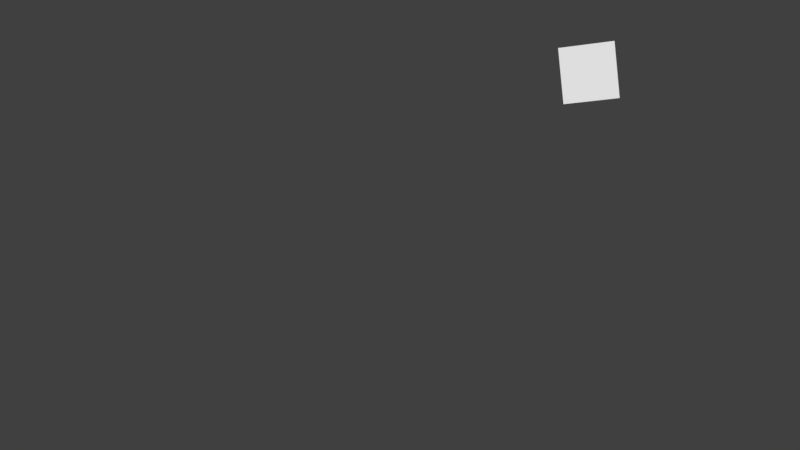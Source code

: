 # Source: arm-simulation.blend  (saved by Blender 2.79.0; exported with 4.5.12 LTS)
import bpy
from mathutils import Matrix  # noqa: F401  (used for matrix-valued properties, if any)

bpy.ops.wm.read_factory_settings(use_empty=True)
scene = bpy.context.scene
scene.name = 'Scene'

# ---- collections
col_collection_2 = bpy.data.collections.new('Collection 2'); scene.collection.children.link(col_collection_2)
col_collection_16 = bpy.data.collections.new('Collection 16'); scene.collection.children.link(col_collection_16)

# ---- world
world_world = bpy.data.worlds.new('World'); scene.world = world_world
world_world.color = (0.05088, 0.05088, 0.05088)
world_world.use_sun_shadow = False
world_world.sun_shadow_jitter_overblur = 0.0
world_world.cycles.sampling_method = 'MANUAL'

# ---- meshes
me_009 = bpy.data.meshes.new('平面.009')
me_009.from_pydata([(0.0, 5.0, 0.0), (-0.9754, 4.904, 0.0), (-1.913, 4.619, 0.0), (-2.778, 4.157, 0.0), (-3.536, 3.536, 0.0), (-4.157, 2.778, 0.0), (-4.619, 1.913, 0.0), (-4.904, 0.9755, 0.0), (-5.0, 0.0, 0.0), (-4.904, -0.9755, 0.0), (-4.619, -1.913, 0.0), (-4.157, -2.778, 0.0), (-3.536, -3.536, 0.0), (-2.778, -4.157, 0.0), (-1.913, -4.619, 0.0), (-0.9754, -4.904, 0.0), (0.0, -5.0, 0.0), (0.9754, -4.904, 0.0), (1.913, -4.619, 0.0), (2.778, -4.157, 0.0), (3.536, -3.536, 0.0), (4.157, -2.778, 0.0), (4.619, -1.913, 0.0), (4.904, -0.9754, 0.0), (5.0, 5.722e-06, 0.0), (4.904, 0.9755, 0.0), (4.619, 1.913, 0.0), (4.157, 2.778, 0.0), (3.536, 3.536, 0.0), (2.778, 4.157, 0.0), (1.913, 4.619, 0.0), (0.9754, 4.904, 0.0)], [(1, 0), (2, 1), (3, 2), (4, 3), (5, 4), (6, 5), (7, 6), (8, 7), (9, 8), (10, 9), (11, 10), (12, 11), (13, 12), (14, 13), (15, 14), (16, 15), (17, 16), (18, 17), (19, 18), (20, 19), (21, 20), (22, 21), (23, 22), (24, 23), (25, 24), (26, 25), (27, 26), (28, 27), (29, 28), (30, 29), (31, 30), (0, 31)], [])
me_009.use_remesh_preserve_volume = False
me_009.use_remesh_preserve_attributes = False
me_009.use_mirror_vertex_groups = False
me_009.update()
me_007 = bpy.data.meshes.new('平面.007')
me_007.from_pydata([(-1.717e-05, 3.099e-05, -3.815e-06), (10.0, 3.099e-05, -3.815e-06)], [(1, 0)], [])
me_007.use_remesh_preserve_volume = False
me_007.use_remesh_preserve_attributes = False
me_007.use_mirror_vertex_groups = False
me_007.update()
me_001 = bpy.data.meshes.new('平面.001')
me_001.from_pydata([(-1.717e-05, 3.099e-05, -3.815e-06), (-1.717e-05, 3.099e-05, 50.0)], [(0, 1)], [])
me_001.use_remesh_preserve_volume = False
me_001.use_remesh_preserve_attributes = False
me_001.use_mirror_vertex_groups = False
me_001.update()
me_010 = bpy.data.meshes.new('平面.010')
me_010.from_pydata([(0.0, 5.0, 0.0), (-0.9754, 4.904, 0.0), (-1.913, 4.619, 0.0), (-2.778, 4.157, 0.0), (-3.536, 3.536, 0.0), (-4.157, 2.778, 0.0), (-4.619, 1.913, 0.0), (-4.904, 0.9755, 0.0), (-5.0, 0.0, 0.0), (-4.904, -0.9755, 0.0), (-4.619, -1.913, 0.0), (-4.157, -2.778, 0.0), (-3.536, -3.536, 0.0), (-2.778, -4.157, 0.0), (-1.913, -4.619, 0.0), (-0.9754, -4.904, 0.0), (0.0, -5.0, 0.0), (0.9754, -4.904, 0.0), (1.913, -4.619, 0.0), (2.778, -4.157, 0.0), (3.536, -3.536, 0.0), (4.157, -2.778, 0.0), (4.619, -1.913, 0.0), (4.904, -0.9754, 0.0), (5.0, 5.722e-06, 0.0), (4.904, 0.9755, 0.0), (4.619, 1.913, 0.0), (4.157, 2.778, 0.0), (3.536, 3.536, 0.0), (2.778, 4.157, 0.0), (1.913, 4.619, 0.0), (0.9754, 4.904, 0.0)], [(1, 0), (2, 1), (3, 2), (4, 3), (5, 4), (6, 5), (7, 6), (8, 7), (9, 8), (10, 9), (11, 10), (12, 11), (13, 12), (14, 13), (15, 14), (16, 15), (17, 16), (18, 17), (19, 18), (20, 19), (21, 20), (22, 21), (23, 22), (24, 23), (25, 24), (26, 25), (27, 26), (28, 27), (29, 28), (30, 29), (31, 30), (0, 31)], [])
me_010.use_remesh_preserve_volume = False
me_010.use_remesh_preserve_attributes = False
me_010.use_mirror_vertex_groups = False
me_010.update()
me_011 = bpy.data.meshes.new('平面.011')
me_011.from_pydata([(-1.717e-05, 3.099e-05, -3.815e-06), (10.0, 3.099e-05, -3.815e-06)], [(1, 0)], [])
me_011.use_remesh_preserve_volume = False
me_011.use_remesh_preserve_attributes = False
me_011.use_mirror_vertex_groups = False
me_011.update()
me_012 = bpy.data.meshes.new('平面.012')
me_012.from_pydata([(-1.717e-05, 3.099e-05, -3.815e-06), (-1.717e-05, 3.099e-05, 50.0)], [(0, 1)], [])
me_012.use_remesh_preserve_volume = False
me_012.use_remesh_preserve_attributes = False
me_012.use_mirror_vertex_groups = False
me_012.update()
me_013 = bpy.data.meshes.new('平面.013')
me_013.from_pydata([(0.0, 5.0, 0.0), (-0.9754, 4.904, 0.0), (-1.913, 4.619, 0.0), (-2.778, 4.157, 0.0), (-3.536, 3.536, 0.0), (-4.157, 2.778, 0.0), (-4.619, 1.913, 0.0), (-4.904, 0.9755, 0.0), (-5.0, 0.0, 0.0), (-4.904, -0.9755, 0.0), (-4.619, -1.913, 0.0), (-4.157, -2.778, 0.0), (-3.536, -3.536, 0.0), (-2.778, -4.157, 0.0), (-1.913, -4.619, 0.0), (-0.9754, -4.904, 0.0), (0.0, -5.0, 0.0), (0.9754, -4.904, 0.0), (1.913, -4.619, 0.0), (2.778, -4.157, 0.0), (3.536, -3.536, 0.0), (4.157, -2.778, 0.0), (4.619, -1.913, 0.0), (4.904, -0.9754, 0.0), (5.0, 5.722e-06, 0.0), (4.904, 0.9755, 0.0), (4.619, 1.913, 0.0), (4.157, 2.778, 0.0), (3.536, 3.536, 0.0), (2.778, 4.157, 0.0), (1.913, 4.619, 0.0), (0.9754, 4.904, 0.0)], [(1, 0), (2, 1), (3, 2), (4, 3), (5, 4), (6, 5), (7, 6), (8, 7), (9, 8), (10, 9), (11, 10), (12, 11), (13, 12), (14, 13), (15, 14), (16, 15), (17, 16), (18, 17), (19, 18), (20, 19), (21, 20), (22, 21), (23, 22), (24, 23), (25, 24), (26, 25), (27, 26), (28, 27), (29, 28), (30, 29), (31, 30), (0, 31)], [])
me_013.use_remesh_preserve_volume = False
me_013.use_remesh_preserve_attributes = False
me_013.use_mirror_vertex_groups = False
me_013.update()
me_015 = bpy.data.meshes.new('平面.015')
me_015.from_pydata([(-1.717e-05, 3.099e-05, -3.815e-06), (10.0, 3.099e-05, -3.815e-06)], [(1, 0)], [])
me_015.use_remesh_preserve_volume = False
me_015.use_remesh_preserve_attributes = False
me_015.use_mirror_vertex_groups = False
me_015.update()
me_014 = bpy.data.meshes.new('平面.014')
me_014.from_pydata([(-1.717e-05, 3.099e-05, -3.815e-06), (-1.717e-05, 3.099e-05, 50.0)], [(0, 1)], [])
me_014.use_remesh_preserve_volume = False
me_014.use_remesh_preserve_attributes = False
me_014.use_mirror_vertex_groups = False
me_014.update()
me_016 = bpy.data.meshes.new('平面.016')
me_016.from_pydata([(0.0, 5.0, 0.0), (-0.9754, 4.904, 0.0), (-1.913, 4.619, 0.0), (-2.778, 4.157, 0.0), (-3.536, 3.536, 0.0), (-4.157, 2.778, 0.0), (-4.619, 1.913, 0.0), (-4.904, 0.9755, 0.0), (-5.0, 0.0, 0.0), (-4.904, -0.9755, 0.0), (-4.619, -1.913, 0.0), (-4.157, -2.778, 0.0), (-3.536, -3.536, 0.0), (-2.778, -4.157, 0.0), (-1.913, -4.619, 0.0), (-0.9754, -4.904, 0.0), (0.0, -5.0, 0.0), (0.9754, -4.904, 0.0), (1.913, -4.619, 0.0), (2.778, -4.157, 0.0), (3.536, -3.536, 0.0), (4.157, -2.778, 0.0), (4.619, -1.913, 0.0), (4.904, -0.9754, 0.0), (5.0, 5.722e-06, 0.0), (4.904, 0.9755, 0.0), (4.619, 1.913, 0.0), (4.157, 2.778, 0.0), (3.536, 3.536, 0.0), (2.778, 4.157, 0.0), (1.913, 4.619, 0.0), (0.9754, 4.904, 0.0)], [(1, 0), (2, 1), (3, 2), (4, 3), (5, 4), (6, 5), (7, 6), (8, 7), (9, 8), (10, 9), (11, 10), (12, 11), (13, 12), (14, 13), (15, 14), (16, 15), (17, 16), (18, 17), (19, 18), (20, 19), (21, 20), (22, 21), (23, 22), (24, 23), (25, 24), (26, 25), (27, 26), (28, 27), (29, 28), (30, 29), (31, 30), (0, 31)], [])
me_016.use_remesh_preserve_volume = False
me_016.use_remesh_preserve_attributes = False
me_016.use_mirror_vertex_groups = False
me_016.update()
me_017 = bpy.data.meshes.new('平面.017')
me_017.from_pydata([(-1.717e-05, 3.099e-05, -3.815e-06), (10.0, 3.099e-05, -3.815e-06)], [(1, 0)], [])
me_017.use_remesh_preserve_volume = False
me_017.use_remesh_preserve_attributes = False
me_017.use_mirror_vertex_groups = False
me_017.update()
me_018 = bpy.data.meshes.new('平面.018')
me_018.from_pydata([(-1.717e-05, 3.099e-05, -3.815e-06), (-1.717e-05, 3.099e-05, 50.0)], [(0, 1)], [])
me_018.use_remesh_preserve_volume = False
me_018.use_remesh_preserve_attributes = False
me_018.use_mirror_vertex_groups = False
me_018.update()
me_019 = bpy.data.meshes.new('平面.019')
me_019.from_pydata([(0.0, 5.0, 0.0), (-0.9754, 4.904, 0.0), (-1.913, 4.619, 0.0), (-2.778, 4.157, 0.0), (-3.536, 3.536, 0.0), (-4.157, 2.778, 0.0), (-4.619, 1.913, 0.0), (-4.904, 0.9755, 0.0), (-5.0, 0.0, 0.0), (-4.904, -0.9755, 0.0), (-4.619, -1.913, 0.0), (-4.157, -2.778, 0.0), (-3.536, -3.536, 0.0), (-2.778, -4.157, 0.0), (-1.913, -4.619, 0.0), (-0.9754, -4.904, 0.0), (0.0, -5.0, 0.0), (0.9754, -4.904, 0.0), (1.913, -4.619, 0.0), (2.778, -4.157, 0.0), (3.536, -3.536, 0.0), (4.157, -2.778, 0.0), (4.619, -1.913, 0.0), (4.904, -0.9754, 0.0), (5.0, 5.722e-06, 0.0), (4.904, 0.9755, 0.0), (4.619, 1.913, 0.0), (4.157, 2.778, 0.0), (3.536, 3.536, 0.0), (2.778, 4.157, 0.0), (1.913, 4.619, 0.0), (0.9754, 4.904, 0.0)], [(1, 0), (2, 1), (3, 2), (4, 3), (5, 4), (6, 5), (7, 6), (8, 7), (9, 8), (10, 9), (11, 10), (12, 11), (13, 12), (14, 13), (15, 14), (16, 15), (17, 16), (18, 17), (19, 18), (20, 19), (21, 20), (22, 21), (23, 22), (24, 23), (25, 24), (26, 25), (27, 26), (28, 27), (29, 28), (30, 29), (31, 30), (0, 31)], [])
me_019.use_remesh_preserve_volume = False
me_019.use_remesh_preserve_attributes = False
me_019.use_mirror_vertex_groups = False
me_019.update()
me_021 = bpy.data.meshes.new('平面.021')
me_021.from_pydata([(-1.717e-05, 3.099e-05, -3.815e-06), (10.0, 3.099e-05, -3.815e-06)], [(1, 0)], [])
me_021.use_remesh_preserve_volume = False
me_021.use_remesh_preserve_attributes = False
me_021.use_mirror_vertex_groups = False
me_021.update()
me_020 = bpy.data.meshes.new('平面.020')
me_020.from_pydata([(-1.717e-05, 3.099e-05, -3.815e-06), (-1.717e-05, 3.099e-05, 50.0)], [(0, 1)], [])
me_020.use_remesh_preserve_volume = False
me_020.use_remesh_preserve_attributes = False
me_020.use_mirror_vertex_groups = False
me_020.update()
me_022 = bpy.data.meshes.new('平面.022')
me_022.from_pydata([(0.0, 5.0, 0.0), (-0.9754, 4.904, 0.0), (-1.913, 4.619, 0.0), (-2.778, 4.157, 0.0), (-3.536, 3.536, 0.0), (-4.157, 2.778, 0.0), (-4.619, 1.913, 0.0), (-4.904, 0.9755, 0.0), (-5.0, -2.274e-13, 0.0), (-4.904, -0.9755, 0.0), (-4.619, -1.913, 0.0), (-4.157, -2.778, 0.0), (-3.536, -3.536, 0.0), (-2.778, -4.157, 0.0), (-1.913, -4.619, 0.0), (-0.9754, -4.904, 0.0), (0.0, -5.0, 0.0), (0.9754, -4.904, 0.0), (1.913, -4.619, 0.0), (2.778, -4.157, 0.0), (3.536, -3.536, 0.0), (4.157, -2.778, 0.0), (4.619, -1.913, 0.0), (4.904, -0.9754, 0.0), (5.0, 5.722e-06, 0.0), (4.904, 0.9755, 0.0), (4.619, 1.913, 0.0), (4.157, 2.778, 0.0), (3.536, 3.536, 0.0), (2.778, 4.157, 0.0), (1.913, 4.619, 0.0), (0.9754, 4.904, 0.0)], [(1, 0), (2, 1), (3, 2), (4, 3), (5, 4), (6, 5), (7, 6), (8, 7), (9, 8), (10, 9), (11, 10), (12, 11), (13, 12), (14, 13), (15, 14), (16, 15), (17, 16), (18, 17), (19, 18), (20, 19), (21, 20), (22, 21), (23, 22), (24, 23), (25, 24), (26, 25), (27, 26), (28, 27), (29, 28), (30, 29), (31, 30), (0, 31)], [])
me_022.use_remesh_preserve_volume = False
me_022.use_remesh_preserve_attributes = False
me_022.use_mirror_vertex_groups = False
me_022.update()
me_023 = bpy.data.meshes.new('平面.023')
me_023.from_pydata([(-1.717e-05, 3.099e-05, -3.815e-06), (10.0, 3.099e-05, -3.815e-06)], [(1, 0)], [])
me_023.use_remesh_preserve_volume = False
me_023.use_remesh_preserve_attributes = False
me_023.use_mirror_vertex_groups = False
me_023.update()
me_024 = bpy.data.meshes.new('平面.024')
me_024.from_pydata([(-1.717e-05, 3.099e-05, -3.815e-06), (-1.717e-05, 3.099e-05, 50.0)], [(0, 1)], [])
me_024.use_remesh_preserve_volume = False
me_024.use_remesh_preserve_attributes = False
me_024.use_mirror_vertex_groups = False
me_024.update()
me_025 = bpy.data.meshes.new('平面.025')
me_025.from_pydata([(0.0, 5.0, 0.0), (-0.9754, 4.904, 0.0), (-1.913, 4.619, 0.0), (-2.778, 4.157, 0.0), (-3.536, 3.536, 0.0), (-4.157, 2.778, 0.0), (-4.619, 1.913, 0.0), (-4.904, 0.9754, 0.0), (-5.0, 0.0, 0.0), (-4.904, -0.9754, 0.0), (-4.619, -1.913, 0.0), (-4.157, -2.778, 0.0), (-3.536, -3.536, 0.0), (-2.778, -4.157, 0.0), (-1.913, -4.619, 0.0), (-0.9754, -4.904, 0.0), (0.0, -5.0, 0.0), (0.9754, -4.904, 0.0), (1.913, -4.619, 0.0), (2.778, -4.157, 0.0), (3.536, -3.536, 0.0), (4.157, -2.778, 0.0), (4.619, -1.913, 0.0), (4.904, -0.9754, 0.0), (5.0, 7.629e-06, 0.0), (4.904, 0.9755, 0.0), (4.619, 1.913, 0.0), (4.157, 2.778, 0.0), (3.536, 3.536, 0.0), (2.778, 4.157, 0.0), (1.913, 4.619, 0.0), (0.9754, 4.904, 0.0)], [(1, 0), (2, 1), (3, 2), (4, 3), (5, 4), (6, 5), (7, 6), (8, 7), (9, 8), (10, 9), (11, 10), (12, 11), (13, 12), (14, 13), (15, 14), (16, 15), (17, 16), (18, 17), (19, 18), (20, 19), (21, 20), (22, 21), (23, 22), (24, 23), (25, 24), (26, 25), (27, 26), (28, 27), (29, 28), (30, 29), (31, 30), (0, 31)], [])
me_025.use_remesh_preserve_volume = False
me_025.use_remesh_preserve_attributes = False
me_025.use_mirror_vertex_groups = False
me_025.update()
me_027 = bpy.data.meshes.new('平面.027')
me_027.from_pydata([(-1.717e-05, 3.099e-05, -3.815e-06), (10.0, 3.099e-05, -3.815e-06)], [(1, 0)], [])
me_027.use_remesh_preserve_volume = False
me_027.use_remesh_preserve_attributes = False
me_027.use_mirror_vertex_groups = False
me_027.update()
me_026 = bpy.data.meshes.new('平面.026')
me_026.from_pydata([(-1.717e-05, 3.099e-05, -3.815e-06), (-1.717e-05, 3.099e-05, 50.0)], [(0, 1)], [])
me_026.use_remesh_preserve_volume = False
me_026.use_remesh_preserve_attributes = False
me_026.use_mirror_vertex_groups = False
me_026.update()
me_008 = bpy.data.meshes.new('平面.008')
me_008.from_pydata([(-3.815e-06, 25.0, 0.0), (25.0, 0.0, 0.0), (25.0, 25.0, 0.0), (-3.815e-06, 0.0, 0.0), (-3.815e-06, 0.0, 62.58)], [(3, 4)], [(2, 0, 3, 1)])
me_008.use_remesh_preserve_volume = False
me_008.use_remesh_preserve_attributes = False
me_008.use_mirror_vertex_groups = False
me_008.update()

# ---- objects
ob_frame0 = bpy.data.objects.new('frame0', me_009)
ob_x0 = bpy.data.objects.new('x0', me_007)
ob_z0 = bpy.data.objects.new('z0', me_001)
ob_frame1 = bpy.data.objects.new('frame1', me_010)
ob_x1 = bpy.data.objects.new('x1', me_011)
ob_z1 = bpy.data.objects.new('z1', me_012)
ob_frame2 = bpy.data.objects.new('frame2', me_013)
ob_x2 = bpy.data.objects.new('x2', me_015)
ob_z2 = bpy.data.objects.new('z2', me_014)
ob_frame3 = bpy.data.objects.new('frame3', me_016)
ob_x3 = bpy.data.objects.new('x3', me_017)
ob_z3 = bpy.data.objects.new('z3', me_018)
ob_frame4 = bpy.data.objects.new('frame4', me_019)
ob_x4 = bpy.data.objects.new('x4', me_021)
ob_z4 = bpy.data.objects.new('z4', me_020)
ob_frame5 = bpy.data.objects.new('frame5', me_022)
ob_x5 = bpy.data.objects.new('x5', me_023)
ob_z5 = bpy.data.objects.new('z5', me_024)
ob_frame6 = bpy.data.objects.new('frame6', me_025)
ob_x6 = bpy.data.objects.new('x6', me_027)
ob_z6 = bpy.data.objects.new('z6', me_026)
ob_target = bpy.data.objects.new('target', me_008)

# ---- transforms, parenting, visibility, modifiers, constraints
ob_frame0.location = (0.0, 0.0, 0.0)
ob_frame0.hide_viewport = True
ob_frame0.lineart.crease_threshold = 0.0
ob_x0.parent = ob_frame0
ob_x0.location = (0.0, 0.0, 0.0)
ob_x0.lineart.crease_threshold = 0.0
ob_z0.parent = ob_frame0
ob_z0.location = (0.0, 0.0, 0.0)
ob_z0.lineart.crease_threshold = 0.0
ob_frame1.parent = ob_z0
ob_frame1.location = (0.0, 0.0, 0.0)
ob_frame1.rotation_euler = (0.0, -0.0, 0.2053)
ob_frame1.lock_location = (True, True, True)
ob_frame1.lock_rotation = (True, True, False)
ob_frame1.lineart.crease_threshold = 0.0
ob_x1.parent = ob_frame1
ob_x1.location = (0.0, 0.0, 0.0)
ob_x1.lock_location = (False, False, True)
ob_x1.lineart.crease_threshold = 0.0
ob_z1.parent = ob_x1
ob_z1.location = (0.0, 0.0, 0.0)
ob_z1.rotation_euler = (1.571, -0.0, 0.0)
ob_z1.lineart.crease_threshold = 0.0
ob_frame2.parent = ob_z1
ob_frame2.location = (-1.526e-05, -3.815e-06, -3.052e-05)
ob_frame2.rotation_euler = (0.0, 0.0, 0.4199)
ob_frame2.lock_location = (True, True, True)
ob_frame2.lock_rotation = (True, True, False)
ob_frame2.lineart.crease_threshold = 0.0
ob_x2.parent = ob_frame2
ob_x2.location = (100.0, 0.0, 0.0)
ob_x2.lineart.crease_threshold = 0.0
ob_z2.parent = ob_x2
ob_z2.location = (-1.526e-05, 3.099e-05, -3.815e-06)
ob_z2.lineart.crease_threshold = 0.0
ob_frame3.parent = ob_z2
ob_frame3.location = (0.0, 0.0, 0.0)
ob_frame3.rotation_euler = (0.0, 0.0, 0.3435)
ob_frame3.lock_location = (True, True, True)
ob_frame3.lock_rotation = (True, True, False)
ob_frame3.lineart.crease_threshold = 0.0
ob_x3.parent = ob_frame3
ob_x3.location = (100.0, 0.0, 0.0)
ob_x3.lineart.crease_threshold = 0.0
ob_z3.parent = ob_x3
ob_z3.location = (-3.052e-05, 3.052e-05, -4.768e-06)
ob_z3.lineart.crease_threshold = 0.0
ob_frame4.parent = ob_z3
ob_frame4.location = (0.0, 0.0, 0.0)
ob_frame4.rotation_euler = (0.0, -0.0, 0.4147)
ob_frame4.lineart.crease_threshold = 0.0
ob_x4.parent = ob_frame4
ob_x4.location = (50.0, 0.0, 0.0)
ob_x4.lineart.crease_threshold = 0.0
ob_z4.parent = ob_x4
ob_z4.location = (0.0, 4.292e-05, 8.869e-05)
ob_z4.rotation_euler = (-1.571, -0.0, 0.0)
ob_z4.lineart.crease_threshold = 0.0
ob_frame5.parent = ob_z4
ob_frame5.location = (0.0, 2.274e-13, 2.506e-06)
ob_frame5.rotation_euler = (-4.905e-15, 0.0, 0.3519)
ob_frame5.scale = (1.0, 1.0, 1.0)
ob_frame5.lineart.crease_threshold = 0.0
ob_x5.parent = ob_frame5
ob_x5.location = (30.0, 0.0, 0.0)
ob_x5.scale = (1.0, 1.0, 1.0)
ob_x5.lineart.crease_threshold = 0.0
ob_z5.parent = ob_x5
ob_z5.location = (0.0, 0.0, 0.0)
ob_z5.rotation_euler = (1.571, -1.963e-17, -4.657e-10)
ob_z5.scale = (1.0, 1.0, 1.0)
ob_z5.lineart.crease_threshold = 0.0
ob_frame6.parent = ob_z5
ob_frame6.location = (0.0, 0.0, 0.0)
ob_frame6.rotation_euler = (0.0, 0.0, 0.6472)
ob_frame6.lineart.crease_threshold = 0.0
ob_x6.parent = ob_frame6
ob_x6.location = (0.0, 0.0, 0.0)
ob_x6.scale = (1.0, 1.0, 1.0)
ob_x6.lineart.crease_threshold = 0.0
ob_z6.parent = ob_x6
ob_z6.location = (0.0, 0.0, 0.0)
ob_z6.scale = (1.0, 1.0, 1.0)
ob_z6.lineart.crease_threshold = 0.0
ob_target.location = (187.3, 49.55, 182.1)
ob_target.rotation_euler = (-0.5995, -1.175, 2.553)
ob_target.scale = (1.0, 1.0, 1.0)
ob_target.lineart.crease_threshold = 0.0

# ---- collection membership
col_collection_2.objects.link(ob_frame0)
col_collection_2.objects.link(ob_x0)
col_collection_2.objects.link(ob_z0)
col_collection_2.objects.link(ob_frame1)
col_collection_2.objects.link(ob_x1)
col_collection_2.objects.link(ob_z1)
col_collection_2.objects.link(ob_frame2)
col_collection_2.objects.link(ob_x2)
col_collection_2.objects.link(ob_z2)
col_collection_2.objects.link(ob_frame3)
col_collection_2.objects.link(ob_x3)
col_collection_2.objects.link(ob_z3)
col_collection_2.objects.link(ob_frame4)
col_collection_2.objects.link(ob_x4)
col_collection_2.objects.link(ob_z4)
col_collection_2.objects.link(ob_frame5)
col_collection_2.objects.link(ob_x5)
col_collection_2.objects.link(ob_z5)
col_collection_2.objects.link(ob_frame6)
col_collection_2.objects.link(ob_x6)
col_collection_2.objects.link(ob_z6)
col_collection_16.objects.link(ob_target)

# ---- scene / render settings (as saved in the file)
scene.frame_start = 1; scene.frame_end = 250; scene.frame_set(1)
scene.render.engine = 'BLENDER_EEVEE_NEXT'
scene.render.resolution_percentage = 50
scene.render.dither_intensity = 0.0
scene.cycles.use_denoising = False
scene.cycles.samples = 128
scene.cycles.sampling_pattern = 'TABULATED_SOBOL'
scene.cycles.light_sampling_threshold = 0.0
scene.cycles.use_adaptive_sampling = False
scene.cycles.use_light_tree = False
scene.cycles.blur_glossy = 0.0
scene.cycles.sample_clamp_indirect = 0.0
scene.view_settings.view_transform = 'Standard'
scene.unit_settings.scale_length = 0.001
bpy.context.view_layer.update()

# ---- added for rendering (the .blend has no active camera and no usable light): camera, sun
cam_auto = bpy.data.cameras.new('AutoCamera')
cam_auto.lens = 50.0
cam_auto.sensor_width = 36.0
cam_auto.clip_end = 5390.27
ob_auto_camera = bpy.data.objects.new('AutoCamera', cam_auto)
scene.collection.objects.link(ob_auto_camera)
ob_auto_camera.location = (407.585, -365.59, 354.966)
ob_auto_camera.rotation_euler = (1.09748, -7.21219e-08, 0.694738)
scene.camera = ob_auto_camera
light_auto_sun = bpy.data.lights.new('AutoSun', 'SUN')
light_auto_sun.energy = 3.0
light_auto_sun.angle = 0.0523599
ob_auto_sun = bpy.data.objects.new('AutoSun', light_auto_sun)
scene.collection.objects.link(ob_auto_sun)
ob_auto_sun.rotation_euler = (0.872665, 0.174533, 0.523599)
bpy.context.view_layer.update()
